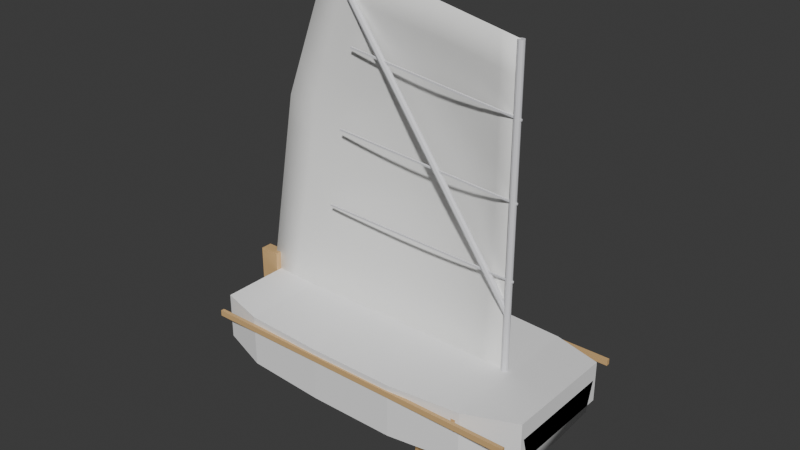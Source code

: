 # Source: Optimist3735_v008.blend  (saved by Blender 5.0.119; exported with 4.5.12 LTS)
import bpy
from mathutils import Matrix  # noqa: F401  (used for matrix-valued properties, if any)

bpy.ops.wm.read_factory_settings(use_empty=True)
scene = bpy.context.scene
scene.name = 'Scene'

# ---- collections
col_collection = bpy.data.collections.new('Collection'); scene.collection.children.link(col_collection)
col_oldhull = bpy.data.collections.new('_OldHull'); scene.collection.children.link(col_oldhull)

# ---- materials (node trees are filled in below, after node groups)
mat_m_hull = bpy.data.materials.new('M_Hull')
mat_m_foil = bpy.data.materials.new('M_Foil')
mat_m_wood = bpy.data.materials.new('M_Wood')
mat_m_spar = bpy.data.materials.new('M_Spar')
mat_m_sail = bpy.data.materials.new('M_Sail')

# ---- material node trees
mat_m_hull.use_nodes = True; mat_m_hull.node_tree.nodes.clear()
_N = mat_m_hull.node_tree.nodes; _L = mat_m_hull.node_tree.links
n0 = _N.new('ShaderNodeBsdfPrincipled'); n0.name = 'Principled BSDF'; n0.location = (-200, 100)
n0.inputs[0].default_value = (0.95, 0.95, 0.95, 1.0)
n0.inputs[2].default_value = 0.6
n1 = _N.new('ShaderNodeOutputMaterial'); n1.name = 'Material Output'; n1.location = (200, 100)
_L.new(n0.outputs[0], n1.inputs[0])
n1.is_active_output = True
mat_m_foil.use_nodes = True; mat_m_foil.node_tree.nodes.clear()
_N = mat_m_foil.node_tree.nodes; _L = mat_m_foil.node_tree.links
n0 = _N.new('ShaderNodeBsdfPrincipled'); n0.name = 'Principled BSDF'; n0.location = (-200, 100)
n0.inputs[0].default_value = (0.8, 0.8, 0.82, 1.0)
n0.inputs[2].default_value = 0.3
n1 = _N.new('ShaderNodeOutputMaterial'); n1.name = 'Material Output'; n1.location = (200, 100)
_L.new(n0.outputs[0], n1.inputs[0])
n1.is_active_output = True
mat_m_wood.use_nodes = True; mat_m_wood.node_tree.nodes.clear()
_N = mat_m_wood.node_tree.nodes; _L = mat_m_wood.node_tree.links
n0 = _N.new('ShaderNodeBsdfPrincipled'); n0.name = 'Principled BSDF'; n0.location = (-200, 100)
n0.inputs[0].default_value = (0.7, 0.45, 0.2, 1.0)
n0.inputs[2].default_value = 0.6
n1 = _N.new('ShaderNodeOutputMaterial'); n1.name = 'Material Output'; n1.location = (200, 100)
_L.new(n0.outputs[0], n1.inputs[0])
n1.is_active_output = True
mat_m_spar.use_nodes = True; mat_m_spar.node_tree.nodes.clear()
_N = mat_m_spar.node_tree.nodes; _L = mat_m_spar.node_tree.links
n0 = _N.new('ShaderNodeBsdfPrincipled'); n0.name = 'Principled BSDF'; n0.location = (-200, 100)
n0.inputs[0].default_value = (0.82, 0.82, 0.85, 1.0)
n0.inputs[2].default_value = 0.3
n1 = _N.new('ShaderNodeOutputMaterial'); n1.name = 'Material Output'; n1.location = (200, 100)
_L.new(n0.outputs[0], n1.inputs[0])
n1.is_active_output = True
mat_m_sail.use_nodes = True; mat_m_sail.node_tree.nodes.clear()
_N = mat_m_sail.node_tree.nodes; _L = mat_m_sail.node_tree.links
n0 = _N.new('ShaderNodeBsdfPrincipled'); n0.name = 'Principled BSDF'; n0.location = (-200, 100)
n0.inputs[0].default_value = (0.97, 0.97, 0.95, 1.0)
n0.inputs[2].default_value = 0.6
n1 = _N.new('ShaderNodeOutputMaterial'); n1.name = 'Material Output'; n1.location = (200, 100)
_L.new(n0.outputs[0], n1.inputs[0])
n1.is_active_output = True

# ---- world
world_world = bpy.data.worlds.new('World'); scene.world = world_world
world_world.use_nodes = True; world_world.node_tree.nodes.clear()
_N = world_world.node_tree.nodes; _L = world_world.node_tree.links
n0 = _N.new('ShaderNodeOutputWorld'); n0.name = 'World Output'; n0.location = (200, 100)
n1 = _N.new('ShaderNodeBackground'); n1.name = 'Background'; n1.location = (-200, 100)
n1.inputs[0].default_value = (0.05088, 0.05088, 0.05088, 1.0)
_L.new(n1.outputs[0], n0.inputs[0])
n0.is_active_output = True
world_world.color = (0.05088, 0.05088, 0.05088)
world_world.sun_shadow_jitter_overblur = 0.0

# ---- meshes
me_hullmesh_002 = bpy.data.meshes.new('HullMesh.002')
me_hullmesh_002.from_pydata([(-1.15, 0.0, -0.08727), (-1.15, -0.4038, -0.06182), (-1.15, -0.475, 0.1545), (-1.15, 0.475, 0.1545), (-1.15, 0.4038, -0.06182), (-0.92, 0.0, -0.08982), (-0.92, -0.4191, -0.06436), (-0.92, -0.493, 0.1571), (-0.92, 0.493, 0.1571), (-0.92, 0.4191, -0.06436), (-0.69, 0.0, -0.09236), (-0.69, -0.4344, -0.06691), (-0.69, -0.511, 0.1596), (-0.69, 0.511, 0.1596), (-0.69, 0.4344, -0.06691), (-0.46, 0.0, -0.09491), (-0.46, -0.4496, -0.06945), (-0.46, -0.529, 0.1622), (-0.46, 0.529, 0.1622), (-0.46, 0.4496, -0.06945), (-0.23, 0.0, -0.09745), (-0.23, -0.4649, -0.072), (-0.23, -0.547, 0.1647), (-0.23, 0.547, 0.1647), (-0.23, 0.4649, -0.072), (0.0, 0.0, -0.1), (0.0, -0.4803, -0.07455), (0.0, -0.565, 0.1673), (0.0, 0.565, 0.1673), (0.0, 0.4803, -0.07455), (0.23, 0.0, -0.08982), (0.23, -0.4633, -0.06436), (0.23, -0.545, 0.1698), (0.23, 0.545, 0.1698), (0.23, 0.4633, -0.06436), (0.46, 0.0, -0.07964), (0.46, -0.4355, -0.05418), (0.46, -0.5123, 0.1724), (0.46, 0.5123, 0.1724), (0.46, 0.4355, -0.05418), (0.69, 0.0, -0.06945), (0.69, -0.4013, -0.044), (0.69, -0.4721, 0.1749), (0.69, 0.4721, 0.1749), (0.69, 0.4013, -0.044), (0.92, 0.0, -0.05927), (0.92, -0.3621, -0.03382), (0.92, -0.426, 0.1775), (0.92, 0.426, 0.1775), (0.92, 0.3621, -0.03382), (1.15, 0.0, -0.04909), (1.15, -0.3187, -0.02364), (1.15, -0.375, 0.18), (1.15, 0.375, 0.18), (1.15, 0.3187, -0.02364), (-1.144, 0.0, -0.0836), (-1.145, -0.3996, -0.05879), (-1.145, -0.4701, 0.1519), (-1.145, 0.4701, 0.1519), (-1.145, 0.3996, -0.05879), (-0.9198, -1.906e-11, -0.08473), (-0.9195, -0.4137, -0.06057), (-0.9194, -0.4868, 0.1539), (-0.9194, 0.4868, 0.1539), (-0.9195, 0.4137, -0.06057), (-0.6898, -3.811e-11, -0.08727), (-0.6895, -0.4291, -0.0631), (-0.6894, -0.5033, 0.1583), (-0.6894, 0.5033, 0.1583), (-0.6895, 0.4291, -0.0631), (-0.4598, 0.0, -0.08982), (-0.4595, -0.4444, -0.06564), (-0.4594, -0.5212, 0.1633), (-0.4594, 0.5212, 0.1633), (-0.4595, 0.4444, -0.06564), (-0.2298, 0.0, -0.09236), (-0.2295, -0.4597, -0.06818), (-0.2294, -0.5392, 0.1658), (-0.2294, 0.5392, 0.1658), (-0.2295, 0.4597, -0.06818), (-0.0002089, 0.0, -0.09491), (-0.0001642, -0.4749, -0.07074), (-7.464e-05, -0.5572, 0.1684), (-7.464e-05, 0.5572, 0.1684), (-0.0001642, 0.4749, -0.07074), (0.2294, 1.904e-11, -0.08474), (0.2291, -0.458, -0.06058), (0.2291, -0.5373, 0.1709), (0.2291, 0.5373, 0.1709), (0.2291, 0.458, -0.06058), (0.4594, 0.0, -0.07456), (0.4589, -0.4302, -0.05041), (0.4588, -0.5046, 0.1734), (0.4588, 0.5046, 0.1734), (0.4589, 0.4302, -0.05041), (0.6894, -1.907e-11, -0.06438), (0.6887, -0.396, -0.04026), (0.6887, -0.4644, 0.1737), (0.6887, 0.4644, 0.1737), (0.6887, 0.396, -0.04026), (0.9194, 5.727e-11, -0.0542), (0.9186, -0.3568, -0.03012), (0.9189, -0.4199, 0.1742), (0.9189, 0.4199, 0.1742), (0.9186, 0.3568, -0.03012), (1.144, 2.193e-10, -0.0455), (1.145, -0.3148, -0.02075), (1.145, -0.3705, 0.1772), (1.145, 0.3705, 0.1772), (1.145, 0.3148, -0.02075)], [], [(0, 5, 6, 1), (1, 6, 7, 2), (3, 8, 9, 4), (4, 9, 5, 0), (5, 10, 11, 6), (6, 11, 12, 7), (8, 13, 14, 9), (9, 14, 10, 5), (10, 15, 16, 11), (11, 16, 17, 12), (13, 18, 19, 14), (14, 19, 15, 10), (15, 20, 21, 16), (16, 21, 22, 17), (18, 23, 24, 19), (19, 24, 20, 15), (20, 25, 26, 21), (21, 26, 27, 22), (23, 28, 29, 24), (24, 29, 25, 20), (25, 30, 31, 26), (26, 31, 32, 27), (28, 33, 34, 29), (29, 34, 30, 25), (30, 35, 36, 31), (31, 36, 37, 32), (33, 38, 39, 34), (34, 39, 35, 30), (35, 40, 41, 36), (36, 41, 42, 37), (38, 43, 44, 39), (39, 44, 40, 35), (40, 45, 46, 41), (41, 46, 47, 42), (43, 48, 49, 44), (44, 49, 45, 40), (45, 50, 51, 46), (46, 51, 52, 47), (48, 53, 54, 49), (49, 54, 50, 45), (0, 1, 2, 3, 4), (54, 53, 52, 51, 50), (42, 47, 48, 43), (47, 52, 53, 48), (2, 7, 8, 3), (7, 12, 13, 8), (55, 56, 61, 60), (56, 57, 62, 61), (58, 59, 64, 63), (59, 55, 60, 64), (60, 61, 66, 65), (61, 62, 67, 66), (63, 64, 69, 68), (64, 60, 65, 69), (65, 66, 71, 70), (66, 67, 72, 71), (68, 69, 74, 73), (69, 65, 70, 74), (70, 71, 76, 75), (71, 72, 77, 76), (73, 74, 79, 78), (74, 70, 75, 79), (75, 76, 81, 80), (76, 77, 82, 81), (78, 79, 84, 83), (79, 75, 80, 84), (80, 81, 86, 85), (81, 82, 87, 86), (83, 84, 89, 88), (84, 80, 85, 89), (85, 86, 91, 90), (86, 87, 92, 91), (88, 89, 94, 93), (89, 85, 90, 94), (90, 91, 96, 95), (91, 92, 97, 96), (93, 94, 99, 98), (94, 90, 95, 99), (95, 96, 101, 100), (96, 97, 102, 101), (98, 99, 104, 103), (99, 95, 100, 104), (100, 101, 106, 105), (101, 102, 107, 106), (103, 104, 109, 108), (104, 100, 105, 109), (55, 59, 58, 57, 56), (109, 105, 106, 107, 108), (97, 98, 103, 102), (102, 103, 108, 107), (57, 58, 63, 62), (62, 63, 68, 67), (12, 17, 72, 67), (18, 13, 68, 73), (17, 22, 77, 72), (23, 18, 73, 78), (22, 27, 82, 77), (28, 23, 78, 83), (27, 32, 87, 82), (33, 28, 83, 88), (32, 37, 92, 87), (38, 33, 88, 93), (37, 42, 97, 92), (43, 38, 93, 98), (42, 43, 98, 97), (13, 12, 67, 68)])
me_hullmesh_002.polygons.foreach_set('use_smooth', [True] * 106)
me_hullmesh_002.materials.append(mat_m_hull)
me_hullmesh_002.update()
me_ruddermesh = bpy.data.meshes.new('RudderMesh')
me_ruddermesh.from_pydata([(-1.19, -0.125, -0.2), (-1.17, -0.125, -0.2), (-1.17, 0.125, -0.2), (-1.19, 0.125, -0.2), (-1.19, -0.125, 0.35), (-1.17, -0.125, 0.35), (-1.17, 0.125, 0.35), (-1.19, 0.125, 0.35)], [], [(0, 3, 2, 1), (4, 5, 6, 7), (0, 1, 5, 4), (1, 2, 6, 5), (2, 3, 7, 6), (3, 0, 4, 7)])
me_ruddermesh.materials.append(mat_m_foil)
me_ruddermesh.update()
me_tillermesh = bpy.data.meshes.new('TillerMesh')
me_tillermesh.from_pydata([(-1.17, -0.0125, 0.3475), (-0.37, -0.0125, 0.3475), (-0.37, 0.0125, 0.3475), (-1.17, 0.0125, 0.3475), (-1.17, -0.0125, 0.3725), (-0.37, -0.0125, 0.3725), (-0.37, 0.0125, 0.3725), (-1.17, 0.0125, 0.3725)], [], [(0, 3, 2, 1), (4, 5, 6, 7), (0, 1, 5, 4), (1, 2, 6, 5), (2, 3, 7, 6), (3, 0, 4, 7)])
me_tillermesh.materials.append(mat_m_wood)
me_tillermesh.update()
me_cylinder = bpy.data.meshes.new('Cylinder')
me_cylinder.from_pydata([(0.0, 0.022, -1.225), (0.0, 0.022, 1.125), (0.011, 0.01905, -1.225), (0.011, 0.01905, 1.125), (0.01905, 0.011, -1.225), (0.01905, 0.011, 1.125), (0.022, 0.0, -1.225), (0.022, 0.0, 1.125), (0.01905, -0.011, -1.225), (0.01905, -0.011, 1.125), (0.011, -0.01905, -1.225), (0.011, -0.01905, 1.125), (0.0, -0.022, -1.225), (0.0, -0.022, 1.125), (-0.011, -0.01905, -1.225), (-0.011, -0.01905, 1.125), (-0.01905, -0.011, -1.225), (-0.01905, -0.011, 1.125), (-0.022, 0.0, -1.225), (-0.022, 0.0, 1.125), (-0.01905, 0.011, -1.225), (-0.01905, 0.011, 1.125), (-0.011, 0.01905, -1.225), (-0.011, 0.01905, 1.125)], [], [(0, 1, 3, 2), (2, 3, 5, 4), (4, 5, 7, 6), (6, 7, 9, 8), (8, 9, 11, 10), (10, 11, 13, 12), (12, 13, 15, 14), (14, 15, 17, 16), (16, 17, 19, 18), (18, 19, 21, 20), (3, 1, 23, 21, 19, 17, 15, 13, 11, 9, 7, 5), (20, 21, 23, 22), (22, 23, 1, 0), (0, 2, 4, 6, 8, 10, 12, 14, 16, 18, 20, 22)])
_uv = me_cylinder.uv_layers.new(name='UVMap')
_uv.uv.foreach_set('vector', [1.0, 0.5, 1.0, 1.0, 0.9167, 1.0, 0.9167, 0.5, 0.9167, 0.5, 0.9167, 1.0, 0.8333, 1.0, 0.8333, 0.5, 0.8333, 0.5, 0.8333, 1.0, 0.75, 1.0, 0.75, 0.5, 0.75, 0.5, 0.75, 1.0, 0.6667, 1.0, 0.6667, 0.5, 0.6667, 0.5, 0.6667, 1.0, 0.5833, 1.0, 0.5833, 0.5, 0.5833, 0.5, 0.5833, 1.0, 0.5, 1.0, 0.5, 0.5, 0.5, 0.5, 0.5, 1.0, 0.4167, 1.0, 0.4167, 0.5, 0.4167, 0.5, 0.4167, 1.0, 0.3333, 1.0, 0.3333, 0.5, 0.3333, 0.5, 0.3333, 1.0, 0.25, 1.0, 0.25, 0.5, 0.25, 0.5, 0.25, 1.0, 0.1667, 1.0, 0.1667, 0.5, 0.37, 0.4578, 0.25, 0.49, 0.13, 0.4578, 0.04215, 0.37, 0.01, 0.25, 0.04215, 0.13, 0.13, 0.04215, 0.25, 0.01, 0.37, 0.04215, 0.4578, 0.13, 0.49, 0.25, 0.4578, 0.37, 0.1667, 0.5, 0.1667, 1.0, 0.08333, 1.0, 0.08333, 0.5, 0.08333, 0.5, 0.08333, 1.0, 7.451e-08, 1.0, 7.451e-08, 0.5, 0.75, 0.49, 0.87, 0.4578, 0.9578, 0.37, 0.99, 0.25, 0.9578, 0.13, 0.87, 0.04215, 0.75, 0.01, 0.63, 0.04215, 0.5422, 0.13, 0.51, 0.25, 0.5422, 0.37, 0.63, 0.4578])
me_cylinder.materials.append(mat_m_spar)
me_cylinder.update()
me_cube = bpy.data.meshes.new('Cube')
me_cube.from_pydata([(-0.025, -0.525, -0.02), (-0.025, -0.525, 0.02), (-0.025, 0.525, -0.02), (-0.025, 0.525, 0.02), (0.025, -0.525, -0.02), (0.025, -0.525, 0.02), (0.025, 0.525, -0.02), (0.025, 0.525, 0.02)], [], [(0, 1, 3, 2), (2, 3, 7, 6), (6, 7, 5, 4), (4, 5, 1, 0), (2, 6, 4, 0), (7, 3, 1, 5)])
_uv = me_cube.uv_layers.new(name='UVMap')
_uv.uv.foreach_set('vector', [0.375, 0.0, 0.625, 0.0, 0.625, 0.25, 0.375, 0.25, 0.375, 0.25, 0.625, 0.25, 0.625, 0.5, 0.375, 0.5, 0.375, 0.5, 0.625, 0.5, 0.625, 0.75, 0.375, 0.75, 0.375, 0.75, 0.625, 0.75, 0.625, 1.0, 0.375, 1.0, 0.125, 0.5, 0.375, 0.5, 0.375, 0.75, 0.125, 0.75, 0.625, 0.5, 0.875, 0.5, 0.875, 0.75, 0.625, 0.75])
me_cube.materials.append(mat_m_wood)
me_cube.update()
me_cylinder_001 = bpy.data.meshes.new('Cylinder.001')
me_cylinder_001.from_pydata([(-1.23, 0.02, 0.0), (0.75, 0.02, 0.0), (-1.23, 0.01618, -0.01176), (0.75, 0.01618, -0.01176), (-1.23, 0.00618, -0.01902), (0.75, 0.00618, -0.01902), (-1.23, -0.00618, -0.01902), (0.75, -0.00618, -0.01902), (-1.23, -0.01618, -0.01176), (0.75, -0.01618, -0.01176), (-1.23, -0.02, 0.0), (0.75, -0.02, 0.0), (-1.23, -0.01618, 0.01176), (0.75, -0.01618, 0.01176), (-1.23, -0.00618, 0.01902), (0.75, -0.00618, 0.01902), (-1.23, 0.00618, 0.01902), (0.75, 0.00618, 0.01902), (-1.23, 0.01618, 0.01176), (0.75, 0.01618, 0.01176)], [], [(0, 1, 3, 2), (2, 3, 5, 4), (4, 5, 7, 6), (6, 7, 9, 8), (8, 9, 11, 10), (10, 11, 13, 12), (12, 13, 15, 14), (14, 15, 17, 16), (3, 1, 19, 17, 15, 13, 11, 9, 7, 5), (16, 17, 19, 18), (18, 19, 1, 0), (0, 2, 4, 6, 8, 10, 12, 14, 16, 18)])
_uv = me_cylinder_001.uv_layers.new(name='UVMap')
_uv.uv.foreach_set('vector', [1.0, 0.5, 1.0, 1.0, 0.9, 1.0, 0.9, 0.5, 0.9, 0.5, 0.9, 1.0, 0.8, 1.0, 0.8, 0.5, 0.8, 0.5, 0.8, 1.0, 0.7, 1.0, 0.7, 0.5, 0.7, 0.5, 0.7, 1.0, 0.6, 1.0, 0.6, 0.5, 0.6, 0.5, 0.6, 1.0, 0.5, 1.0, 0.5, 0.5, 0.5, 0.5, 0.5, 1.0, 0.4, 1.0, 0.4, 0.5, 0.4, 0.5, 0.4, 1.0, 0.3, 1.0, 0.3, 0.5, 0.3, 0.5, 0.3, 1.0, 0.2, 1.0, 0.2, 0.5, 0.3911, 0.4442, 0.25, 0.49, 0.1089, 0.4442, 0.02175, 0.3242, 0.02175, 0.1758, 0.1089, 0.05584, 0.25, 0.01, 0.3911, 0.05584, 0.4783, 0.1758, 0.4783, 0.3242, 0.2, 0.5, 0.2, 1.0, 0.1, 1.0, 0.1, 0.5, 0.1, 0.5, 0.1, 1.0, -7.451e-08, 1.0, -7.451e-08, 0.5, 0.75, 0.49, 0.8911, 0.4442, 0.9783, 0.3242, 0.9783, 0.1758, 0.8911, 0.05584, 0.75, 0.01, 0.6089, 0.05584, 0.5217, 0.1758, 0.5217, 0.3242, 0.6089, 0.4442])
me_cylinder_001.materials.append(mat_m_spar)
me_cylinder_001.update()
me_cylinder_002 = bpy.data.meshes.new('Cylinder.002')
me_cylinder_002.from_pydata([(0.5474, 0.02138, -1.098), (-0.8174, 0.02138, 0.8226), (0.5598, 0.01512, -1.089), (-0.8051, 0.01512, 0.8314), (0.5649, 4.221e-15, -1.085), (-0.8, -2.11e-15, 0.835), (0.5598, -0.01512, -1.089), (-0.8051, -0.01512, 0.8314), (0.5474, -0.02138, -1.098), (-0.8174, -0.02138, 0.8226), (0.5351, -0.01512, -1.106), (-0.8298, -0.01512, 0.8139), (0.53, 2.11e-15, -1.11), (-0.8349, -4.221e-15, 0.8102), (0.5351, 0.01512, -1.106), (-0.8298, 0.01512, 0.8139)], [], [(0, 1, 3, 2), (2, 3, 5, 4), (4, 5, 7, 6), (6, 7, 9, 8), (8, 9, 11, 10), (10, 11, 13, 12), (3, 1, 15, 13, 11, 9, 7, 5), (12, 13, 15, 14), (14, 15, 1, 0), (0, 2, 4, 6, 8, 10, 12, 14)])
_uv = me_cylinder_002.uv_layers.new(name='UVMap')
_uv.uv.foreach_set('vector', [1.0, 0.5, 1.0, 1.0, 0.875, 1.0, 0.875, 0.5, 0.875, 0.5, 0.875, 1.0, 0.75, 1.0, 0.75, 0.5, 0.75, 0.5, 0.75, 1.0, 0.625, 1.0, 0.625, 0.5, 0.625, 0.5, 0.625, 1.0, 0.5, 1.0, 0.5, 0.5, 0.5, 0.5, 0.5, 1.0, 0.375, 1.0, 0.375, 0.5, 0.375, 0.5, 0.375, 1.0, 0.25, 1.0, 0.25, 0.5, 0.4197, 0.4197, 0.25, 0.49, 0.08029, 0.4197, 0.01, 0.25, 0.08029, 0.08029, 0.25, 0.01, 0.4197, 0.08029, 0.49, 0.25, 0.25, 0.5, 0.25, 1.0, 0.125, 1.0, 0.125, 0.5, 0.125, 0.5, 0.125, 1.0, 0.0, 1.0, 0.0, 0.5, 0.75, 0.49, 0.9197, 0.4197, 0.99, 0.25, 0.9197, 0.08029, 0.75, 0.01, 0.5803, 0.08029, 0.51, 0.25, 0.5803, 0.4197])
me_cylinder_002.materials.append(mat_m_spar)
me_cylinder_002.update()
me_cube_001 = bpy.data.meshes.new('Cube.001')
me_cube_001.from_pydata([(0.7152, -0.005, -0.019), (0.7148, -0.005, -0.031), (0.7152, 0.005, -0.019), (0.7148, 0.005, -0.031), (-0.7148, -0.005, 0.031), (-0.7152, -0.005, 0.019), (-0.7148, 0.005, 0.031), (-0.7152, 0.005, 0.019)], [], [(0, 1, 3, 2), (2, 3, 7, 6), (6, 7, 5, 4), (4, 5, 1, 0), (2, 6, 4, 0), (7, 3, 1, 5)])
_uv = me_cube_001.uv_layers.new(name='UVMap')
_uv.uv.foreach_set('vector', [0.375, 0.0, 0.625, 0.0, 0.625, 0.25, 0.375, 0.25, 0.375, 0.25, 0.625, 0.25, 0.625, 0.5, 0.375, 0.5, 0.375, 0.5, 0.625, 0.5, 0.625, 0.75, 0.375, 0.75, 0.375, 0.75, 0.625, 0.75, 0.625, 1.0, 0.375, 1.0, 0.125, 0.5, 0.375, 0.5, 0.375, 0.75, 0.125, 0.75, 0.625, 0.5, 0.875, 0.5, 0.875, 0.75, 0.625, 0.75])
me_cube_001.materials.append(mat_m_spar)
me_cube_001.update()
me_cube_002 = bpy.data.meshes.new('Cube.002')
me_cube_002.from_pydata([(0.6654, -0.005, -0.04402), (0.6646, -0.005, -0.05598), (0.6654, 0.005, -0.04402), (0.6646, 0.005, -0.05598), (-0.6646, -0.005, 0.05598), (-0.6654, -0.005, 0.04402), (-0.6646, 0.005, 0.05598), (-0.6654, 0.005, 0.04402)], [], [(0, 1, 3, 2), (2, 3, 7, 6), (6, 7, 5, 4), (4, 5, 1, 0), (2, 6, 4, 0), (7, 3, 1, 5)])
_uv = me_cube_002.uv_layers.new(name='UVMap')
_uv.uv.foreach_set('vector', [0.375, 0.0, 0.625, 0.0, 0.625, 0.25, 0.375, 0.25, 0.375, 0.25, 0.625, 0.25, 0.625, 0.5, 0.375, 0.5, 0.375, 0.5, 0.625, 0.5, 0.625, 0.75, 0.375, 0.75, 0.375, 0.75, 0.625, 0.75, 0.625, 1.0, 0.375, 1.0, 0.125, 0.5, 0.375, 0.5, 0.375, 0.75, 0.125, 0.75, 0.625, 0.5, 0.875, 0.5, 0.875, 0.75, 0.625, 0.75])
me_cube_002.materials.append(mat_m_spar)
me_cube_002.update()
me_cube_003 = bpy.data.meshes.new('Cube.003')
me_cube_003.from_pydata([(0.6157, -0.005, -0.06904), (0.6143, -0.005, -0.08096), (0.6157, 0.005, -0.06904), (0.6143, 0.005, -0.08096), (-0.6143, -0.005, 0.08096), (-0.6157, -0.005, 0.06904), (-0.6143, 0.005, 0.08096), (-0.6157, 0.005, 0.06904)], [], [(0, 1, 3, 2), (2, 3, 7, 6), (6, 7, 5, 4), (4, 5, 1, 0), (2, 6, 4, 0), (7, 3, 1, 5)])
_uv = me_cube_003.uv_layers.new(name='UVMap')
_uv.uv.foreach_set('vector', [0.375, 0.0, 0.625, 0.0, 0.625, 0.25, 0.375, 0.25, 0.375, 0.25, 0.625, 0.25, 0.625, 0.5, 0.375, 0.5, 0.375, 0.5, 0.625, 0.5, 0.625, 0.75, 0.375, 0.75, 0.375, 0.75, 0.625, 0.75, 0.625, 1.0, 0.375, 1.0, 0.125, 0.5, 0.375, 0.5, 0.375, 0.75, 0.125, 0.75, 0.625, 0.5, 0.875, 0.5, 0.875, 0.75, 0.625, 0.75])
me_cube_003.materials.append(mat_m_spar)
me_cube_003.update()
me_cube_004 = bpy.data.meshes.new('Cube.004')
me_cube_004.from_pydata([(0.185, -0.15, -0.525), (0.185, -0.15, 0.325), (0.185, 0.15, -0.525), (0.185, 0.15, 0.325), (0.215, -0.15, -0.525), (0.215, -0.15, 0.325), (0.215, 0.15, -0.525), (0.215, 0.15, 0.325)], [], [(0, 1, 3, 2), (2, 3, 7, 6), (6, 7, 5, 4), (4, 5, 1, 0), (2, 6, 4, 0), (7, 3, 1, 5)])
_uv = me_cube_004.uv_layers.new(name='UVMap')
_uv.uv.foreach_set('vector', [0.375, 0.0, 0.625, 0.0, 0.625, 0.25, 0.375, 0.25, 0.375, 0.25, 0.625, 0.25, 0.625, 0.5, 0.375, 0.5, 0.375, 0.5, 0.625, 0.5, 0.625, 0.75, 0.375, 0.75, 0.375, 0.75, 0.625, 0.75, 0.625, 1.0, 0.375, 1.0, 0.125, 0.5, 0.375, 0.5, 0.375, 0.75, 0.125, 0.75, 0.625, 0.5, 0.875, 0.5, 0.875, 0.75, 0.625, 0.75])
me_cube_004.materials.append(mat_m_wood)
me_cube_004.update()
me_cube_006 = bpy.data.meshes.new('Cube.006')
me_cube_006.from_pydata([(-1.29, -0.04, 0.35), (-1.29, -0.04, 0.59), (-1.29, 0.04, 0.35), (-1.29, 0.04, 0.59), (-1.15, -0.04, 0.35), (-1.15, -0.04, 0.59), (-1.15, 0.04, 0.35), (-1.15, 0.04, 0.59)], [], [(0, 1, 3, 2), (2, 3, 7, 6), (6, 7, 5, 4), (4, 5, 1, 0), (2, 6, 4, 0), (7, 3, 1, 5)])
_uv = me_cube_006.uv_layers.new(name='UVMap')
_uv.uv.foreach_set('vector', [0.375, 0.0, 0.625, 0.0, 0.625, 0.25, 0.375, 0.25, 0.375, 0.25, 0.625, 0.25, 0.625, 0.5, 0.375, 0.5, 0.375, 0.5, 0.625, 0.5, 0.625, 0.75, 0.375, 0.75, 0.375, 0.75, 0.625, 0.75, 0.625, 1.0, 0.375, 1.0, 0.125, 0.5, 0.375, 0.5, 0.375, 0.75, 0.125, 0.75, 0.625, 0.5, 0.875, 0.5, 0.875, 0.75, 0.625, 0.75])
me_cube_006.materials.append(mat_m_wood)
me_cube_006.update()
me_cube_007 = bpy.data.meshes.new('Cube.007')
me_cube_007.from_pydata([(-1.14, 0.5525, 0.35), (-1.14, 0.5525, 0.39), (-1.14, 0.5775, 0.35), (-1.14, 0.5775, 0.39), (1.14, 0.5525, 0.35), (1.14, 0.5525, 0.39), (1.14, 0.5775, 0.35), (1.14, 0.5775, 0.39)], [], [(0, 1, 3, 2), (2, 3, 7, 6), (6, 7, 5, 4), (4, 5, 1, 0), (2, 6, 4, 0), (7, 3, 1, 5)])
_uv = me_cube_007.uv_layers.new(name='UVMap')
_uv.uv.foreach_set('vector', [0.375, 0.0, 0.625, 0.0, 0.625, 0.25, 0.375, 0.25, 0.375, 0.25, 0.625, 0.25, 0.625, 0.5, 0.375, 0.5, 0.375, 0.5, 0.625, 0.5, 0.625, 0.75, 0.375, 0.75, 0.375, 0.75, 0.625, 0.75, 0.625, 1.0, 0.375, 1.0, 0.125, 0.5, 0.375, 0.5, 0.375, 0.75, 0.125, 0.75, 0.625, 0.5, 0.875, 0.5, 0.875, 0.75, 0.625, 0.75])
me_cube_007.materials.append(mat_m_wood)
me_cube_007.update()
me_cube_008 = bpy.data.meshes.new('Cube.008')
me_cube_008.from_pydata([(-1.14, -0.5775, 0.35), (-1.14, -0.5775, 0.39), (-1.14, -0.5525, 0.35), (-1.14, -0.5525, 0.39), (1.14, -0.5775, 0.35), (1.14, -0.5775, 0.39), (1.14, -0.5525, 0.35), (1.14, -0.5525, 0.39)], [], [(0, 1, 3, 2), (2, 3, 7, 6), (6, 7, 5, 4), (4, 5, 1, 0), (2, 6, 4, 0), (7, 3, 1, 5)])
_uv = me_cube_008.uv_layers.new(name='UVMap')
_uv.uv.foreach_set('vector', [0.375, 0.0, 0.625, 0.0, 0.625, 0.25, 0.375, 0.25, 0.375, 0.25, 0.625, 0.25, 0.625, 0.5, 0.375, 0.5, 0.375, 0.5, 0.625, 0.5, 0.625, 0.75, 0.375, 0.75, 0.375, 0.75, 0.625, 0.75, 0.625, 1.0, 0.375, 1.0, 0.125, 0.5, 0.375, 0.5, 0.375, 0.75, 0.125, 0.75, 0.625, 0.5, 0.875, 0.5, 0.875, 0.75, 0.625, 0.75])
me_cube_008.materials.append(mat_m_wood)
me_cube_008.update()
me_sail_mesh_004 = bpy.data.meshes.new('Sail_mesh.004')
me_sail_mesh_004.from_pydata([(0.7501, 0.001494, 0.1649), (0.5521, 0.001489, 0.1648), (0.3541, 0.001474, 0.1647), (0.156, 0.00146, 0.1647), (-0.04199, 0.001454, 0.1646), (-0.24, 0.001456, 0.1646), (-0.438, 0.001464, 0.1647), (-0.636, 0.001477, 0.1647), (-0.8341, 0.001488, 0.1648), (-1.032, 0.001497, 0.1649), (-1.23, 0.001498, 0.165), (0.7502, 0.001486, 0.3829), (0.5565, 0.02719, 0.3855), (0.3627, 0.04441, 0.388), (0.169, 0.05558, 0.3906), (-0.02479, 0.06082, 0.3933), (-0.2185, 0.06044, 0.3959), (-0.4123, 0.05499, 0.3986), (-0.606, 0.04531, 0.4013), (-0.7997, 0.03241, 0.404), (-0.9934, 0.01741, 0.4068), (-1.187, 0.001495, 0.4095), (0.7504, 0.001456, 0.6009), (0.5609, 0.04928, 0.6062), (0.3714, 0.08135, 0.6114), (0.1819, 0.1022, 0.6166), (-0.007574, 0.1119, 0.6219), (-0.197, 0.1112, 0.6272), (-0.3865, 0.1011, 0.6326), (-0.576, 0.08303, 0.6379), (-0.7654, 0.05901, 0.6433), (-0.9548, 0.03109, 0.6487), (-1.144, 0.001484, 0.654), (0.7505, 0.001421, 0.819), (0.5653, 0.06579, 0.8269), (0.3801, 0.109, 0.8348), (0.1949, 0.137, 0.8427), (0.00964, 0.1501, 0.8506), (-0.1756, 0.1492, 0.8586), (-0.3608, 0.1355, 0.8665), (-0.5459, 0.1112, 0.8745), (-0.7311, 0.07889, 0.8825), (-0.9162, 0.04132, 0.8905), (-1.101, 0.001469, 0.8985), (0.7506, 0.001394, 1.037), (0.5697, 0.07538, 1.048), (0.3887, 0.125, 1.058), (0.2078, 0.1572, 1.069), (0.02685, 0.1723, 1.079), (-0.1541, 0.1712, 1.09), (-0.335, 0.1555, 1.101), (-0.5159, 0.1276, 1.111), (-0.6967, 0.09043, 1.122), (-0.8775, 0.04726, 1.132), (-1.058, 0.001456, 1.143), (0.7506, 0.001383, 1.255), (0.574, 0.07741, 1.268), (0.3973, 0.1284, 1.282), (0.2207, 0.1615, 1.295), (0.04406, 0.177, 1.308), (-0.1326, 0.1759, 1.321), (-0.3092, 0.1597, 1.335), (-0.4858, 0.1311, 1.348), (-0.6623, 0.09288, 1.361), (-0.8389, 0.04851, 1.374), (-1.015, 0.001452, 1.388), (0.7506, 0.001391, 1.473), (0.5783, 0.07203, 1.489), (0.4059, 0.1194, 1.505), (0.2336, 0.1502, 1.521), (0.06127, 0.1646, 1.537), (-0.1111, 0.1635, 1.553), (-0.2834, 0.1485, 1.569), (-0.4556, 0.1219, 1.584), (-0.6279, 0.08641, 1.6), (-0.8001, 0.04519, 1.616), (-0.9724, 0.001454, 1.632), (0.7505, 0.001416, 1.691), (0.5875, 0.05839, 1.71), (0.4245, 0.0966, 1.728), (0.2615, 0.1214, 1.747), (0.09847, 0.133, 1.765), (-0.06453, 0.1322, 1.784), (-0.2275, 0.1201, 1.803), (-0.3905, 0.0986, 1.821), (-0.5535, 0.06998, 1.84), (-0.7164, 0.03673, 1.858), (-0.8793, 0.001463, 1.877), (0.7504, 0.001451, 1.909), (0.5967, 0.04059, 1.93), (0.443, 0.06684, 1.952), (0.2894, 0.08386, 1.973), (0.1357, 0.09186, 1.994), (-0.018, 0.09127, 2.015), (-0.1717, 0.08297, 2.036), (-0.3253, 0.06821, 2.058), (-0.479, 0.04855, 2.079), (-0.6326, 0.02571, 2.1), (-0.7862, 0.001479, 2.121), (0.7502, 0.001483, 2.127), (0.6059, 0.02089, 2.151), (0.4615, 0.0339, 2.175), (0.3172, 0.04233, 2.199), (0.1729, 0.04629, 2.223), (0.02852, 0.046, 2.247), (-0.1158, 0.04189, 2.27), (-0.2602, 0.03458, 2.294), (-0.4045, 0.02483, 2.318), (-0.5488, 0.01351, 2.342), (-0.6931, 0.001493, 2.366), (0.7501, 0.001494, 2.345), (0.6151, 0.001491, 2.372), (0.4801, 0.001483, 2.398), (0.3451, 0.001477, 2.425), (0.2101, 0.001474, 2.451), (0.07504, 0.001475, 2.478), (-0.05999, 0.001479, 2.504), (-0.195, 0.001486, 2.531), (-0.33, 0.001492, 2.557), (-0.465, 0.001496, 2.584), (-0.6001, 0.001498, 2.61), (0.7499, -0.001494, 0.1651), (0.5519, -0.001489, 0.1652), (0.3539, -0.001474, 0.1653), (0.156, -0.00146, 0.1653), (-0.04201, -0.001454, 0.1654), (-0.24, -0.001456, 0.1654), (-0.438, -0.001464, 0.1653), (-0.636, -0.001477, 0.1653), (-0.8339, -0.001488, 0.1652), (-1.032, -0.001497, 0.1651), (-1.23, -0.001498, 0.165), (0.7498, -0.001486, 0.3831), (0.5561, 0.02422, 0.3858), (0.3625, 0.04146, 0.3886), (0.1688, 0.05265, 0.3913), (-0.02481, 0.0579, 0.3939), (-0.2185, 0.05752, 0.3966), (-0.4121, 0.05206, 0.3992), (-0.6058, 0.04236, 0.4018), (-0.7995, 0.02943, 0.4044), (-0.9932, 0.01442, 0.4069), (-1.187, -0.001495, 0.4095), (0.7496, -0.001456, 0.6011), (0.5603, 0.04635, 0.6064), (0.371, 0.07841, 0.6118), (0.1817, 0.09921, 0.6172), (-0.007626, 0.109, 0.6225), (-0.197, 0.1083, 0.6278), (-0.3863, 0.0981, 0.633), (-0.5756, 0.08007, 0.6383), (-0.765, 0.05604, 0.6435), (-0.9544, 0.02813, 0.6487), (-1.144, -0.001484, 0.654), (0.7495, -0.001421, 0.819), (0.5645, 0.06291, 0.827), (0.3795, 0.106, 0.835), (0.1945, 0.134, 0.843), (0.009561, 0.1472, 0.851), (-0.1754, 0.1462, 0.8589), (-0.3604, 0.1325, 0.8669), (-0.5455, 0.1083, 0.8748), (-0.7305, 0.07594, 0.8827), (-0.9156, 0.03838, 0.8906), (-1.101, -0.001469, 0.8985), (0.7494, -0.001394, 1.037), (0.5687, 0.07253, 1.048), (0.3881, 0.1221, 1.058), (0.2074, 0.1542, 1.069), (0.02675, 0.1693, 1.079), (-0.1539, 0.1682, 1.09), (-0.3346, 0.1525, 1.101), (-0.5153, 0.1247, 1.111), (-0.6961, 0.0875, 1.122), (-0.8769, 0.04434, 1.132), (-1.058, -0.001456, 1.143), (0.7494, -0.001383, 1.255), (0.573, 0.07458, 1.268), (0.3967, 0.1255, 1.281), (0.2203, 0.1585, 1.295), (0.04394, 0.174, 1.308), (-0.1324, 0.1729, 1.321), (-0.3088, 0.1568, 1.334), (-0.4852, 0.1281, 1.348), (-0.6617, 0.08996, 1.361), (-0.8381, 0.04561, 1.374), (-1.015, -0.001452, 1.387), (0.7494, -0.001391, 1.473), (0.5773, 0.06919, 1.489), (0.4053, 0.1165, 1.505), (0.2332, 0.1472, 1.521), (0.06113, 0.1616, 1.536), (-0.1109, 0.1605, 1.552), (-0.283, 0.1456, 1.568), (-0.4552, 0.119, 1.584), (-0.6273, 0.08349, 1.6), (-0.7995, 0.04227, 1.616), (-0.9716, -0.001454, 1.632), (0.7495, -0.001416, 1.691), (0.5867, 0.05551, 1.709), (0.4239, 0.09368, 1.728), (0.2611, 0.1184, 1.746), (0.09833, 0.1301, 1.765), (-0.06447, 0.1292, 1.784), (-0.2273, 0.1171, 1.802), (-0.3901, 0.09565, 1.821), (-0.5529, 0.06704, 1.839), (-0.7158, 0.0338, 1.858), (-0.8787, -0.001463, 1.876), (0.7496, -0.001451, 1.909), (0.5961, 0.03767, 1.93), (0.4426, 0.0639, 1.951), (0.289, 0.08092, 1.972), (0.1355, 0.08891, 1.994), (-0.018, 0.08832, 2.015), (-0.1715, 0.08002, 2.036), (-0.3251, 0.06526, 2.057), (-0.4786, 0.0456, 2.078), (-0.6322, 0.02275, 2.1), (-0.7858, -0.001479, 2.121), (0.7498, -0.001483, 2.127), (0.6055, 0.01792, 2.151), (0.4613, 0.03094, 2.175), (0.317, 0.03938, 2.198), (0.1727, 0.04335, 2.222), (0.02848, 0.04305, 2.246), (-0.1158, 0.03893, 2.27), (-0.26, 0.03161, 2.294), (-0.4043, 0.02186, 2.318), (-0.5486, 0.01052, 2.342), (-0.6929, -0.001493, 2.365), (0.7499, -0.001494, 2.345), (0.6149, -0.001491, 2.371), (0.4799, -0.001483, 2.398), (0.3449, -0.001477, 2.424), (0.2099, -0.001474, 2.451), (0.07496, -0.001475, 2.477), (-0.06001, -0.001479, 2.504), (-0.195, -0.001486, 2.53), (-0.33, -0.001492, 2.557), (-0.465, -0.001496, 2.583), (-0.5999, -0.001498, 2.61)], [], [(0, 1, 12, 11), (1, 2, 13, 12), (2, 3, 14, 13), (3, 4, 15, 14), (4, 5, 16, 15), (5, 6, 17, 16), (6, 7, 18, 17), (7, 8, 19, 18), (8, 9, 20, 19), (9, 10, 21, 20), (11, 12, 23, 22), (12, 13, 24, 23), (13, 14, 25, 24), (14, 15, 26, 25), (15, 16, 27, 26), (16, 17, 28, 27), (17, 18, 29, 28), (18, 19, 30, 29), (19, 20, 31, 30), (20, 21, 32, 31), (22, 23, 34, 33), (23, 24, 35, 34), (24, 25, 36, 35), (25, 26, 37, 36), (26, 27, 38, 37), (27, 28, 39, 38), (28, 29, 40, 39), (29, 30, 41, 40), (30, 31, 42, 41), (31, 32, 43, 42), (33, 34, 45, 44), (34, 35, 46, 45), (35, 36, 47, 46), (36, 37, 48, 47), (37, 38, 49, 48), (38, 39, 50, 49), (39, 40, 51, 50), (40, 41, 52, 51), (41, 42, 53, 52), (42, 43, 54, 53), (44, 45, 56, 55), (45, 46, 57, 56), (46, 47, 58, 57), (47, 48, 59, 58), (48, 49, 60, 59), (49, 50, 61, 60), (50, 51, 62, 61), (51, 52, 63, 62), (52, 53, 64, 63), (53, 54, 65, 64), (55, 56, 67, 66), (56, 57, 68, 67), (57, 58, 69, 68), (58, 59, 70, 69), (59, 60, 71, 70), (60, 61, 72, 71), (61, 62, 73, 72), (62, 63, 74, 73), (63, 64, 75, 74), (64, 65, 76, 75), (66, 67, 78, 77), (67, 68, 79, 78), (68, 69, 80, 79), (69, 70, 81, 80), (70, 71, 82, 81), (71, 72, 83, 82), (72, 73, 84, 83), (73, 74, 85, 84), (74, 75, 86, 85), (75, 76, 87, 86), (77, 78, 89, 88), (78, 79, 90, 89), (79, 80, 91, 90), (80, 81, 92, 91), (81, 82, 93, 92), (82, 83, 94, 93), (83, 84, 95, 94), (84, 85, 96, 95), (85, 86, 97, 96), (86, 87, 98, 97), (88, 89, 100, 99), (89, 90, 101, 100), (90, 91, 102, 101), (91, 92, 103, 102), (92, 93, 104, 103), (93, 94, 105, 104), (94, 95, 106, 105), (95, 96, 107, 106), (96, 97, 108, 107), (97, 98, 109, 108), (99, 100, 111, 110), (100, 101, 112, 111), (101, 102, 113, 112), (102, 103, 114, 113), (103, 104, 115, 114), (104, 105, 116, 115), (105, 106, 117, 116), (106, 107, 118, 117), (107, 108, 119, 118), (108, 109, 120, 119), (121, 132, 133, 122), (122, 133, 134, 123), (123, 134, 135, 124), (124, 135, 136, 125), (125, 136, 137, 126), (126, 137, 138, 127), (127, 138, 139, 128), (128, 139, 140, 129), (129, 140, 141, 130), (130, 141, 142, 131), (132, 143, 144, 133), (133, 144, 145, 134), (134, 145, 146, 135), (135, 146, 147, 136), (136, 147, 148, 137), (137, 148, 149, 138), (138, 149, 150, 139), (139, 150, 151, 140), (140, 151, 152, 141), (141, 152, 153, 142), (143, 154, 155, 144), (144, 155, 156, 145), (145, 156, 157, 146), (146, 157, 158, 147), (147, 158, 159, 148), (148, 159, 160, 149), (149, 160, 161, 150), (150, 161, 162, 151), (151, 162, 163, 152), (152, 163, 164, 153), (154, 165, 166, 155), (155, 166, 167, 156), (156, 167, 168, 157), (157, 168, 169, 158), (158, 169, 170, 159), (159, 170, 171, 160), (160, 171, 172, 161), (161, 172, 173, 162), (162, 173, 174, 163), (163, 174, 175, 164), (165, 176, 177, 166), (166, 177, 178, 167), (167, 178, 179, 168), (168, 179, 180, 169), (169, 180, 181, 170), (170, 181, 182, 171), (171, 182, 183, 172), (172, 183, 184, 173), (173, 184, 185, 174), (174, 185, 186, 175), (176, 187, 188, 177), (177, 188, 189, 178), (178, 189, 190, 179), (179, 190, 191, 180), (180, 191, 192, 181), (181, 192, 193, 182), (182, 193, 194, 183), (183, 194, 195, 184), (184, 195, 196, 185), (185, 196, 197, 186), (187, 198, 199, 188), (188, 199, 200, 189), (189, 200, 201, 190), (190, 201, 202, 191), (191, 202, 203, 192), (192, 203, 204, 193), (193, 204, 205, 194), (194, 205, 206, 195), (195, 206, 207, 196), (196, 207, 208, 197), (198, 209, 210, 199), (199, 210, 211, 200), (200, 211, 212, 201), (201, 212, 213, 202), (202, 213, 214, 203), (203, 214, 215, 204), (204, 215, 216, 205), (205, 216, 217, 206), (206, 217, 218, 207), (207, 218, 219, 208), (209, 220, 221, 210), (210, 221, 222, 211), (211, 222, 223, 212), (212, 223, 224, 213), (213, 224, 225, 214), (214, 225, 226, 215), (215, 226, 227, 216), (216, 227, 228, 217), (217, 228, 229, 218), (218, 229, 230, 219), (220, 231, 232, 221), (221, 232, 233, 222), (222, 233, 234, 223), (223, 234, 235, 224), (224, 235, 236, 225), (225, 236, 237, 226), (226, 237, 238, 227), (227, 238, 239, 228), (228, 239, 240, 229), (229, 240, 241, 230), (0, 11, 132, 121), (1, 0, 121, 122), (2, 1, 122, 123), (3, 2, 123, 124), (4, 3, 124, 125), (5, 4, 125, 126), (6, 5, 126, 127), (7, 6, 127, 128), (8, 7, 128, 129), (9, 8, 129, 130), (10, 9, 130, 131), (21, 10, 131, 142), (11, 22, 143, 132), (32, 21, 142, 153), (22, 33, 154, 143), (43, 32, 153, 164), (33, 44, 165, 154), (54, 43, 164, 175), (44, 55, 176, 165), (65, 54, 175, 186), (55, 66, 187, 176), (76, 65, 186, 197), (66, 77, 198, 187), (87, 76, 197, 208), (77, 88, 209, 198), (98, 87, 208, 219), (88, 99, 220, 209), (109, 98, 219, 230), (99, 110, 231, 220), (110, 111, 232, 231), (111, 112, 233, 232), (112, 113, 234, 233), (113, 114, 235, 234), (114, 115, 236, 235), (115, 116, 237, 236), (116, 117, 238, 237), (117, 118, 239, 238), (118, 119, 240, 239), (120, 109, 230, 241), (119, 120, 241, 240)])
me_sail_mesh_004.polygons.foreach_set('use_smooth', [True] * 240)
me_sail_mesh_004.materials.append(mat_m_sail)
me_sail_mesh_004.update()
me_hullmesh = bpy.data.meshes.new('HullMesh')
me_hullmesh.from_pydata([(-1.05, -0.4007, 0.08127), (-1.05, 0.4007, 0.08127), (-1.15, -0.48, 0.4), (-1.15, 0.48, 0.4), (-0.8371, -0.4503, 0.02016), (-0.8371, 0.4503, 0.02016), (-0.85, -0.55, 0.38), (-0.85, 0.55, 0.38), (-0.2986, -0.465, 1.729e-05), (-0.2986, 0.465, 1.729e-05), (-0.3, -0.565, 0.37), (-0.3, 0.565, 0.37), (0.2955, -0.465, 0.1), (0.2955, 0.465, 0.1), (0.3, -0.565, 0.37), (0.3, 0.565, 0.37), (0.7791, -0.4215, 0.02973), (0.7791, 0.4215, 0.02973), (0.8, -0.52, 0.38), (0.8, 0.52, 0.38), (1.05, -0.3285, 0.1187), (1.05, 0.3285, 0.1187), (1.15, -0.4, 0.4), (1.15, 0.4, 0.4), (-1.15, 0.48, 0.08), (-1.15, -0.48, 0.08), (-0.85, -0.55, 0.02), (-0.85, 0.55, 0.02), (-0.3, -0.565, 0.0), (-0.3, 0.565, 0.0), (0.3, -0.565, 0.0), (0.3, 0.565, 0.0), (0.8, -0.52, 0.03), (0.8, 0.52, 0.03), (1.15, -0.4, 0.12), (1.15, 0.4, 0.12), (-1.05, -0.4007, 0.1), (-1.05, 0.4007, 0.1), (-0.8371, -0.4503, 0.1), (-0.8371, 0.4503, 0.1), (-0.2986, -0.465, 0.1), (-0.2986, 0.465, 0.1), (0.2955, -0.465, 0.1), (0.2955, 0.465, 0.1), (0.7791, -0.4215, 0.1), (0.7791, 0.4215, 0.1), (1.05, -0.3285, 0.1), (1.05, 0.3285, 0.1)], [], [(8, 4, 26, 28), (24, 27, 7, 3), (3, 7, 6, 2), (2, 6, 26, 25), (5, 9, 29, 27), (27, 29, 11, 7), (7, 11, 10, 6), (6, 10, 28, 26), (1, 5, 27, 24), (29, 31, 15, 11), (11, 15, 14, 10), (10, 14, 30, 28), (4, 0, 25, 26), (31, 33, 19, 15), (15, 19, 18, 14), (14, 18, 32, 30), (0, 1, 24, 25), (33, 35, 23, 19), (19, 23, 22, 18), (18, 22, 34, 32), (25, 24, 3, 2), (22, 23, 35, 34), (9, 5, 39, 41), (12, 8, 28, 30), (9, 13, 31, 29), (16, 12, 30, 32), (13, 17, 33, 31), (20, 16, 32, 34), (21, 20, 34, 35), (17, 21, 35, 33), (36, 38, 40, 42, 44, 46, 47, 45, 43, 41, 39, 37), (21, 17, 45, 47), (17, 13, 43, 45), (0, 4, 38, 36), (8, 12, 42, 40), (16, 20, 46, 44), (13, 9, 41, 43), (1, 0, 36, 37), (4, 8, 40, 38), (20, 21, 47, 46), (5, 1, 37, 39), (12, 16, 44, 42)])
me_hullmesh.materials.append(mat_m_hull)
me_hullmesh.update()
me_hullmesh_001 = bpy.data.meshes.new('HullMesh.001')
me_hullmesh_001.from_pydata([(-1.15, 0.0, -0.08), (-1.15, -0.4038, -0.04), (-1.15, -0.475, 0.3), (-1.15, 0.475, 0.3), (-1.15, 0.4038, -0.04), (-0.92, 0.0, -0.084), (-0.92, -0.4191, -0.044), (-0.92, -0.493, 0.304), (-0.92, 0.493, 0.304), (-0.92, 0.4191, -0.044), (-0.69, 0.0, -0.088), (-0.69, -0.4344, -0.048), (-0.69, -0.511, 0.308), (-0.69, 0.511, 0.308), (-0.69, 0.4344, -0.048), (-0.46, 0.0, -0.092), (-0.46, -0.4496, -0.052), (-0.46, -0.529, 0.312), (-0.46, 0.529, 0.312), (-0.46, 0.4496, -0.052), (-0.23, 0.0, -0.096), (-0.23, -0.4649, -0.056), (-0.23, -0.547, 0.316), (-0.23, 0.547, 0.316), (-0.23, 0.4649, -0.056), (0.0, 0.0, -0.1), (0.0, -0.4803, -0.06), (0.0, -0.565, 0.32), (0.0, 0.565, 0.32), (0.0, 0.4803, -0.06), (0.23, 0.0, -0.084), (0.23, -0.4633, -0.044), (0.23, -0.545, 0.324), (0.23, 0.545, 0.324), (0.23, 0.4633, -0.044), (0.46, 0.0, -0.068), (0.46, -0.4355, -0.028), (0.46, -0.5123, 0.328), (0.46, 0.5123, 0.328), (0.46, 0.4355, -0.028), (0.69, 0.0, -0.052), (0.69, -0.4013, -0.012), (0.69, -0.4721, 0.332), (0.69, 0.4721, 0.332), (0.69, 0.4013, -0.012), (0.92, 0.0, -0.036), (0.92, -0.3621, 0.004), (0.92, -0.426, 0.336), (0.92, 0.426, 0.336), (0.92, 0.3621, 0.004), (1.15, 0.0, -0.02), (1.15, -0.3187, 0.02), (1.15, -0.375, 0.34), (1.15, 0.375, 0.34), (1.15, 0.3187, 0.02)], [], [(0, 5, 6, 1), (1, 6, 7, 2), (3, 8, 9, 4), (4, 9, 5, 0), (5, 10, 11, 6), (6, 11, 12, 7), (8, 13, 14, 9), (9, 14, 10, 5), (10, 15, 16, 11), (11, 16, 17, 12), (13, 18, 19, 14), (14, 19, 15, 10), (15, 20, 21, 16), (16, 21, 22, 17), (18, 23, 24, 19), (19, 24, 20, 15), (20, 25, 26, 21), (21, 26, 27, 22), (23, 28, 29, 24), (24, 29, 25, 20), (25, 30, 31, 26), (26, 31, 32, 27), (28, 33, 34, 29), (29, 34, 30, 25), (30, 35, 36, 31), (31, 36, 37, 32), (33, 38, 39, 34), (34, 39, 35, 30), (35, 40, 41, 36), (36, 41, 42, 37), (38, 43, 44, 39), (39, 44, 40, 35), (40, 45, 46, 41), (41, 46, 47, 42), (43, 48, 49, 44), (44, 49, 45, 40), (45, 50, 51, 46), (46, 51, 52, 47), (48, 53, 54, 49), (49, 54, 50, 45), (0, 1, 2, 3, 4), (54, 53, 52, 51, 50), (42, 43, 48, 47), (47, 48, 53, 52), (2, 3, 8, 7), (7, 8, 13, 12)])
me_hullmesh_001.update()

# ---- objects
ob_hull_002 = bpy.data.objects.new('Hull.002', me_hullmesh_002)
ob_rudder = bpy.data.objects.new('Rudder', me_ruddermesh)
ob_tiller = bpy.data.objects.new('Tiller', me_tillermesh)
ob_mast = bpy.data.objects.new('Mast', me_cylinder)
ob_mastthwart = bpy.data.objects.new('MastThwart', me_cube)
ob_boom = bpy.data.objects.new('Boom', me_cylinder_001)
ob_sprit = bpy.data.objects.new('Sprit', me_cylinder_002)
ob_batten_1 = bpy.data.objects.new('Batten_1', me_cube_001)
ob_batten_2 = bpy.data.objects.new('Batten_2', me_cube_002)
ob_batten_3 = bpy.data.objects.new('Batten_3', me_cube_003)
ob_daggerboard = bpy.data.objects.new('Daggerboard', me_cube_004)
ob_rudderhead = bpy.data.objects.new('RudderHead', me_cube_006)
ob_rubrail_s = bpy.data.objects.new('RubRail_S', me_cube_007)
ob_rubrail_p = bpy.data.objects.new('RubRail_P', me_cube_008)
ob_sail = bpy.data.objects.new('Sail', me_sail_mesh_004)
ob_hull = bpy.data.objects.new('Hull', me_hullmesh)
ob_hull_001 = bpy.data.objects.new('Hull.001', me_hullmesh_001)

# ---- transforms, parenting, visibility, modifiers, constraints
ob_hull_002.location = (0.0, 0.0, 0.0)
ob_rudder.location = (0.0, 0.0, -0.26)
ob_tiller.location = (0.0, 0.0, -0.26)
ob_mast.location = (0.75, 0.0, 1.22)
ob_mastthwart.location = (0.75, 0.0, 0.2)
ob_boom.location = (0.0, 0.0, 0.165)
ob_sprit.location = (0.2, 0.0, 1.775)
ob_batten_1.location = (0.065, 0.0, 0.925)
ob_batten_2.location = (0.115, 0.0, 1.45)
ob_batten_3.location = (0.165, 0.0, 1.975)
ob_daggerboard.location = (0.0, 0.0, -0.1)
ob_rudderhead.location = (0.0, 0.0, -0.16)
ob_rubrail_s.location = (0.0, 0.0, -0.16)
ob_rubrail_p.location = (0.0, 0.0, -0.16)
ob_sail.location = (0.0, 0.0, 0.0)
ob_hull.location = (0.0, 0.0, -0.1)
ob_hull_001.location = (0.0, 0.0, 0.0)
ob_hull_001.hide_render = True

# ---- collection membership
scene.collection.objects.link(ob_hull_002)
scene.collection.objects.link(ob_rudder)
scene.collection.objects.link(ob_tiller)
col_collection.objects.link(ob_mast)
col_collection.objects.link(ob_mastthwart)
col_collection.objects.link(ob_boom)
col_collection.objects.link(ob_sprit)
col_collection.objects.link(ob_batten_1)
col_collection.objects.link(ob_batten_2)
col_collection.objects.link(ob_batten_3)
col_collection.objects.link(ob_daggerboard)
col_collection.objects.link(ob_rudderhead)
col_collection.objects.link(ob_rubrail_s)
col_collection.objects.link(ob_rubrail_p)
col_collection.objects.link(ob_sail)
col_oldhull.objects.link(ob_hull)
col_oldhull.objects.link(ob_hull_001)

# ---- scene / render settings (as saved in the file)
scene.frame_start = 1; scene.frame_end = 250; scene.frame_set(56)
scene.render.engine = 'BLENDER_EEVEE_NEXT'
scene.render.bake_bias = 0.0
scene.render.bake_samples = 0
scene.cycles.sampling_pattern = 'TABULATED_SOBOL'
scene.eevee.use_volume_custom_range = False
bpy.context.view_layer.update()

# ---- added for rendering (the .blend has no active camera and no usable light): camera, sun
cam_auto = bpy.data.cameras.new('AutoCamera')
cam_auto.lens = 50.0
cam_auto.sensor_width = 36.0
cam_auto.clip_end = 1000.0
ob_auto_camera = bpy.data.objects.new('AutoCamera', cam_auto)
scene.collection.objects.link(ob_auto_camera)
ob_auto_camera.location = (3.82839, -4.67807, 4.11124)
ob_auto_camera.rotation_euler = (1.09748, -7.21219e-08, 0.694738)
scene.camera = ob_auto_camera
light_auto_sun = bpy.data.lights.new('AutoSun', 'SUN')
light_auto_sun.energy = 3.0
light_auto_sun.angle = 0.0523599
ob_auto_sun = bpy.data.objects.new('AutoSun', light_auto_sun)
scene.collection.objects.link(ob_auto_sun)
ob_auto_sun.rotation_euler = (0.872665, 0.174533, 0.523599)
bpy.context.view_layer.update()
